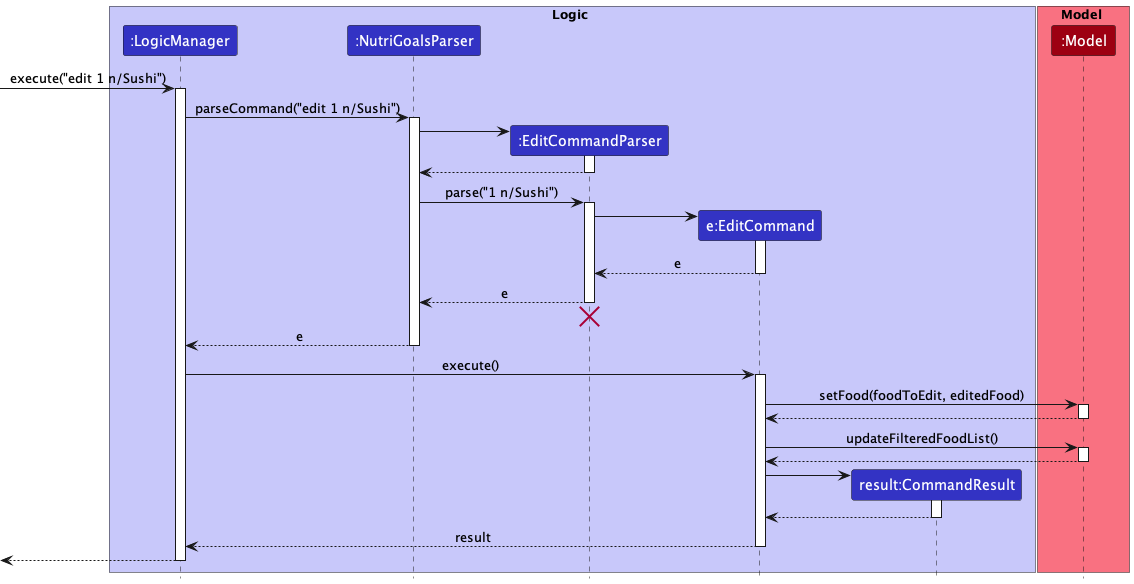

The diagram above was rendered by PlantUML. Its source (embedded in the PNG):
@startuml
!include style.puml

box Logic LOGIC_COLOR_T1
participant ":LogicManager" as LogicManager LOGIC_COLOR
participant ":NutriGoalsParser" as NutriGoalsParser LOGIC_COLOR
participant ":EditCommandParser" as EditCommandParser LOGIC_COLOR
participant "e:EditCommand" as EditCommand LOGIC_COLOR
participant "result:CommandResult" as CommandResult LOGIC_COLOR
end box

box Model MODEL_COLOR_T1
participant ":Model" as Model MODEL_COLOR
end box

[-> LogicManager : execute("edit 1 n/Sushi")
activate LogicManager

LogicManager -> NutriGoalsParser : parseCommand("edit 1 n/Sushi")
activate NutriGoalsParser

create EditCommandParser
NutriGoalsParser -> EditCommandParser
activate EditCommandParser

EditCommandParser --> NutriGoalsParser
deactivate EditCommandParser

NutriGoalsParser -> EditCommandParser : parse("1 n/Sushi")
activate EditCommandParser

create EditCommand
EditCommandParser -> EditCommand
activate EditCommand

EditCommand --> EditCommandParser : e
deactivate EditCommand

EditCommandParser --> NutriGoalsParser : e
deactivate EditCommandParser
EditCommandParser -[hidden]-> NutriGoalsParser
destroy EditCommandParser

NutriGoalsParser --> LogicManager : e
deactivate NutriGoalsParser

LogicManager -> EditCommand : execute()
activate EditCommand

EditCommand -> Model : setFood(foodToEdit, editedFood)
activate Model

Model --> EditCommand
deactivate Model

EditCommand -> Model : updateFilteredFoodList()
activate Model

Model --> EditCommand
deactivate Model

create CommandResult
EditCommand -> CommandResult
activate CommandResult

CommandResult --> EditCommand
deactivate CommandResult

EditCommand --> LogicManager : result
deactivate EditCommand

[<-- LogicManager
deactivate LogicManager

@enduml